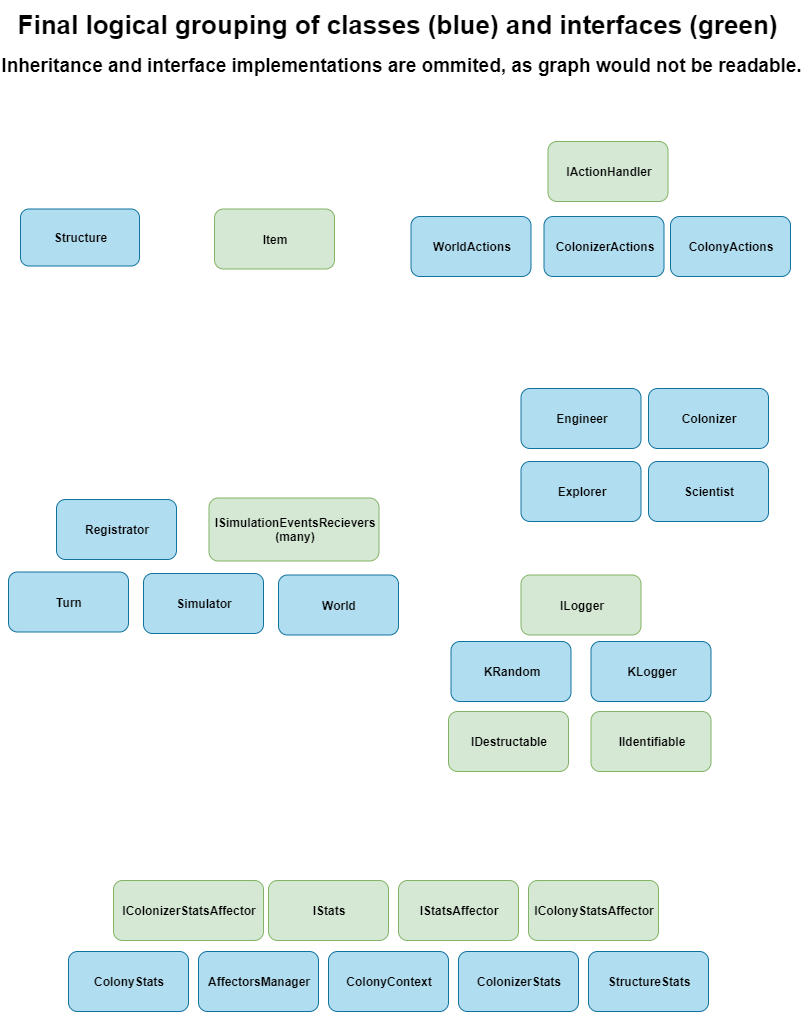

The diagram above was exported from draw.io. Its source (the exported page's mxGraphModel, read from the mxfile embedded in the PNG):
<mxGraphModel dx="1422" dy="1931" grid="1" gridSize="10" guides="1" tooltips="1" connect="1" arrows="1" fold="1" page="1" pageScale="1" pageWidth="827" pageHeight="1169" math="0" shadow="0">
  <root>
    <mxCell id="0" />
    <mxCell id="1" parent="0" />
    <mxCell id="foeEiI6MS1T9qDHqkFIK-105" value="Final logical grouping of classes (blue) and interfaces (green)" style="text;strokeColor=none;fillColor=none;html=1;fontSize=26;fontStyle=1;verticalAlign=middle;align=center;dashed=1;labelBackgroundColor=#ffffff;" parent="1" vertex="1">
      <mxGeometry x="140" y="-1160" width="546" height="50" as="geometry" />
    </mxCell>
    <mxCell id="foeEiI6MS1T9qDHqkFIK-106" value="Inheritance and interface implementations are ommited, as graph would not be readable." style="text;strokeColor=none;fillColor=none;html=1;fontSize=19;fontStyle=1;verticalAlign=middle;align=center;dashed=1;labelBackgroundColor=#ffffff;" parent="1" vertex="1">
      <mxGeometry x="180" y="-1110" width="473" height="30" as="geometry" />
    </mxCell>
    <mxCell id="foeEiI6MS1T9qDHqkFIK-1" value="IIdentifiable" style="rounded=1;whiteSpace=wrap;html=1;fillColor=#d5e8d4;strokeColor=#82b366;fontStyle=1" parent="1" vertex="1">
      <mxGeometry x="606.5" y="-449" width="120" height="60" as="geometry" />
    </mxCell>
    <mxCell id="foeEiI6MS1T9qDHqkFIK-2" value="IDestructable" style="rounded=1;whiteSpace=wrap;html=1;fillColor=#d5e8d4;strokeColor=#82b366;fontStyle=1" parent="1" vertex="1">
      <mxGeometry x="464" y="-449" width="120" height="60" as="geometry" />
    </mxCell>
    <mxCell id="foeEiI6MS1T9qDHqkFIK-3" value="ILogger" style="rounded=1;whiteSpace=wrap;html=1;fillColor=#d5e8d4;strokeColor=#82b366;fontStyle=1" parent="1" vertex="1">
      <mxGeometry x="536.5" y="-585.5" width="120" height="60" as="geometry" />
    </mxCell>
    <mxCell id="foeEiI6MS1T9qDHqkFIK-13" value="KRandom" style="rounded=1;whiteSpace=wrap;html=1;fillColor=#b1ddf0;strokeColor=#10739e;fontStyle=1;" parent="1" vertex="1">
      <mxGeometry x="466.5" y="-519" width="120" height="60" as="geometry" />
    </mxCell>
    <mxCell id="foeEiI6MS1T9qDHqkFIK-70" value="KLogger" style="rounded=1;whiteSpace=wrap;html=1;fillColor=#b1ddf0;strokeColor=#10739e;fontStyle=1;" parent="1" vertex="1">
      <mxGeometry x="606.5" y="-519" width="120" height="60" as="geometry" />
    </mxCell>
    <mxCell id="foeEiI6MS1T9qDHqkFIK-24" value="Scientist" style="rounded=1;whiteSpace=wrap;html=1;fillColor=#b1ddf0;strokeColor=#10739e;fontStyle=1;" parent="1" vertex="1">
      <mxGeometry x="664" y="-699" width="120" height="60" as="geometry" />
    </mxCell>
    <mxCell id="foeEiI6MS1T9qDHqkFIK-25" value="Explorer" style="rounded=1;whiteSpace=wrap;html=1;fillColor=#b1ddf0;strokeColor=#10739e;fontStyle=1;" parent="1" vertex="1">
      <mxGeometry x="536.5" y="-699" width="120" height="60" as="geometry" />
    </mxCell>
    <mxCell id="foeEiI6MS1T9qDHqkFIK-26" value="Engineer" style="rounded=1;whiteSpace=wrap;html=1;fillColor=#b1ddf0;strokeColor=#10739e;fontStyle=1;" parent="1" vertex="1">
      <mxGeometry x="536.5" y="-772" width="120" height="60" as="geometry" />
    </mxCell>
    <mxCell id="foeEiI6MS1T9qDHqkFIK-31" value="Colonizer" style="rounded=1;whiteSpace=wrap;html=1;fillColor=#b1ddf0;strokeColor=#10739e;fontStyle=1;" parent="1" vertex="1">
      <mxGeometry x="664" y="-772" width="120" height="60" as="geometry" />
    </mxCell>
    <mxCell id="foeEiI6MS1T9qDHqkFIK-5" value="IStats" style="rounded=1;whiteSpace=wrap;html=1;fillColor=#d5e8d4;strokeColor=#82b366;fontStyle=1" parent="1" vertex="1">
      <mxGeometry x="284" y="-280" width="120" height="60" as="geometry" />
    </mxCell>
    <mxCell id="foeEiI6MS1T9qDHqkFIK-6" value="IStatsAffector" style="rounded=1;whiteSpace=wrap;html=1;fillColor=#d5e8d4;strokeColor=#82b366;fontStyle=1" parent="1" vertex="1">
      <mxGeometry x="414" y="-280" width="120" height="60" as="geometry" />
    </mxCell>
    <mxCell id="foeEiI6MS1T9qDHqkFIK-7" value="IColonyStatsAffector" style="rounded=1;whiteSpace=wrap;html=1;fillColor=#d5e8d4;strokeColor=#82b366;fontStyle=1" parent="1" vertex="1">
      <mxGeometry x="544" y="-280" width="130" height="60" as="geometry" />
    </mxCell>
    <mxCell id="foeEiI6MS1T9qDHqkFIK-8" value="IColonizerStatsAffector" style="rounded=1;whiteSpace=wrap;html=1;fillColor=#d5e8d4;strokeColor=#82b366;fontStyle=1" parent="1" vertex="1">
      <mxGeometry x="129" y="-280" width="150" height="60" as="geometry" />
    </mxCell>
    <mxCell id="foeEiI6MS1T9qDHqkFIK-18" value="StructureStats" style="rounded=1;whiteSpace=wrap;html=1;fillColor=#b1ddf0;strokeColor=#10739e;fontStyle=1;" parent="1" vertex="1">
      <mxGeometry x="604" y="-209" width="120" height="60" as="geometry" />
    </mxCell>
    <mxCell id="foeEiI6MS1T9qDHqkFIK-19" value="ColonyStats" style="rounded=1;whiteSpace=wrap;html=1;fillColor=#b1ddf0;strokeColor=#10739e;fontStyle=1;" parent="1" vertex="1">
      <mxGeometry x="84" y="-209" width="120" height="60" as="geometry" />
    </mxCell>
    <mxCell id="foeEiI6MS1T9qDHqkFIK-22" value="AffectorsManager" style="rounded=1;whiteSpace=wrap;html=1;fillColor=#b1ddf0;strokeColor=#10739e;fontStyle=1;" parent="1" vertex="1">
      <mxGeometry x="214" y="-209" width="120" height="60" as="geometry" />
    </mxCell>
    <mxCell id="foeEiI6MS1T9qDHqkFIK-23" value="ColonyContext" style="rounded=1;whiteSpace=wrap;html=1;fillColor=#b1ddf0;strokeColor=#10739e;fontStyle=1;" parent="1" vertex="1">
      <mxGeometry x="344" y="-209" width="120" height="60" as="geometry" />
    </mxCell>
    <mxCell id="foeEiI6MS1T9qDHqkFIK-27" value="ColonizerStats" style="rounded=1;whiteSpace=wrap;html=1;fillColor=#b1ddf0;strokeColor=#10739e;fontStyle=1;" parent="1" vertex="1">
      <mxGeometry x="474" y="-209" width="120" height="60" as="geometry" />
    </mxCell>
    <mxCell id="foeEiI6MS1T9qDHqkFIK-4" value="IActionHandler" style="rounded=1;whiteSpace=wrap;html=1;fillColor=#d5e8d4;strokeColor=#82b366;fontStyle=1" parent="1" vertex="1">
      <mxGeometry x="563.5" y="-1019" width="120" height="60" as="geometry" />
    </mxCell>
    <mxCell id="foeEiI6MS1T9qDHqkFIK-28" value="ColonizerActions" style="rounded=1;whiteSpace=wrap;html=1;fillColor=#b1ddf0;strokeColor=#10739e;fontStyle=1;" parent="1" vertex="1">
      <mxGeometry x="559.5" y="-944" width="120" height="60" as="geometry" />
    </mxCell>
    <mxCell id="foeEiI6MS1T9qDHqkFIK-29" value="WorldActions" style="rounded=1;whiteSpace=wrap;html=1;fillColor=#b1ddf0;strokeColor=#10739e;fontStyle=1;" parent="1" vertex="1">
      <mxGeometry x="426.5" y="-944" width="120" height="60" as="geometry" />
    </mxCell>
    <mxCell id="foeEiI6MS1T9qDHqkFIK-30" value="ColonyActions" style="rounded=1;whiteSpace=wrap;html=1;fillColor=#b1ddf0;strokeColor=#10739e;fontStyle=1;" parent="1" vertex="1">
      <mxGeometry x="686" y="-944" width="120" height="60" as="geometry" />
    </mxCell>
    <mxCell id="foeEiI6MS1T9qDHqkFIK-10" value="ISimulationEventsRecievers&lt;br&gt;(many)" style="rounded=1;whiteSpace=wrap;html=1;fillColor=#d5e8d4;strokeColor=#82b366;fontStyle=1" parent="1" vertex="1">
      <mxGeometry x="224.5" y="-662.5" width="170" height="63" as="geometry" />
    </mxCell>
    <mxCell id="foeEiI6MS1T9qDHqkFIK-16" value="World" style="rounded=1;whiteSpace=wrap;html=1;fillColor=#b1ddf0;strokeColor=#10739e;fontStyle=1;" parent="1" vertex="1">
      <mxGeometry x="294" y="-585.5" width="120" height="60" as="geometry" />
    </mxCell>
    <mxCell id="foeEiI6MS1T9qDHqkFIK-20" value="Turn" style="rounded=1;whiteSpace=wrap;html=1;fillColor=#b1ddf0;strokeColor=#10739e;fontStyle=1;" parent="1" vertex="1">
      <mxGeometry x="24" y="-588.5" width="120" height="60" as="geometry" />
    </mxCell>
    <mxCell id="foeEiI6MS1T9qDHqkFIK-21" value="Simulator" style="rounded=1;whiteSpace=wrap;html=1;fillColor=#b1ddf0;strokeColor=#10739e;fontStyle=1;" parent="1" vertex="1">
      <mxGeometry x="159" y="-587" width="120" height="60" as="geometry" />
    </mxCell>
    <mxCell id="foeEiI6MS1T9qDHqkFIK-32" value="Registrator" style="rounded=1;whiteSpace=wrap;html=1;fillColor=#b1ddf0;strokeColor=#10739e;fontStyle=1;" parent="1" vertex="1">
      <mxGeometry x="72" y="-661" width="120" height="60" as="geometry" />
    </mxCell>
    <mxCell id="foeEiI6MS1T9qDHqkFIK-17" value="Structure" style="rounded=1;whiteSpace=wrap;html=1;fillColor=#b1ddf0;strokeColor=#10739e;fontStyle=1;" parent="1" vertex="1">
      <mxGeometry x="36" y="-951.5" width="119" height="57" as="geometry" />
    </mxCell>
    <mxCell id="EZejbT8PrKtKQOVdmc8y-1" value="Item" style="rounded=1;whiteSpace=wrap;html=1;fillColor=#d5e8d4;strokeColor=#82b366;fontStyle=1" vertex="1" parent="1">
      <mxGeometry x="230" y="-951.5" width="120" height="60" as="geometry" />
    </mxCell>
  </root>
</mxGraphModel>